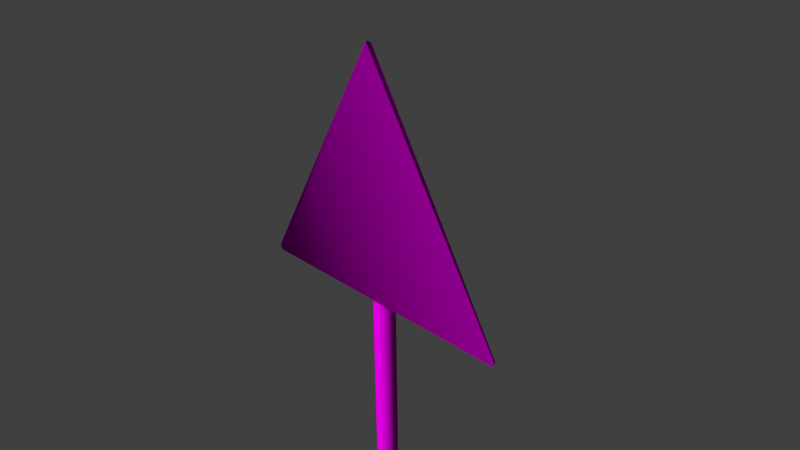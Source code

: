 # Source: decoration_signs_triangle_4.blend  (saved by Blender 2.70.0; exported with 4.5.12 LTS)
import bpy
from mathutils import Matrix  # noqa: F401  (used for matrix-valued properties, if any)

bpy.ops.wm.read_factory_settings(use_empty=True)
scene = bpy.context.scene
scene.name = 'Scene'

# ---- collections
col_collection_1 = bpy.data.collections.new('Collection 1'); scene.collection.children.link(col_collection_1)

# ---- images (referenced by path relative to the original .blend; pixels are not part of the script)
import os
ASSET_DIR = os.environ.get("B2B_ASSET_DIR", "")  # directory of the original .blend (textures are referenced by path, not embedded)
HERE = os.path.dirname(os.path.abspath(__file__))  # packed textures are extracted next to this script under _unpacked/

def load_image(name, relpath, width, height, colorspace="sRGB"):
    """Load a texture the original file referenced (path relative to the .blend, or extracted next to this script)."""
    p = next((c for c in (os.path.join(HERE, relpath), os.path.join(ASSET_DIR, relpath)) if relpath and os.path.exists(c)), "")
    if p:
        img = bpy.data.images.load(p, check_existing=True)
        img.name = name
    else:  # same state as the original file: an image datablock whose file is absent (Cycles renders it pink)
        img = bpy.data.images.new(name, width, height)
        img.source = "FILE"
        img.filepath = "//" + (relpath or name)
    img.colorspace_settings.name = colorspace
    return img
img_decoration_signs_pole_diffuse_png = load_image('decoration_signs_pole_diffuse.png', 'Texturen/decoration_signs_pole_diffuse.png', 1024, 1024, 'sRGB')
img_decoration_signs_pole_normal_png = load_image('decoration_signs_pole_normal.png', 'Texturen/decoration_signs_pole_normal.png', 1024, 1024, 'sRGB')
img_decoration_signs_triangle_4_diffuse_png = load_image('decoration_signs_triangle_4_diffuse.png', 'Texturen/decoration_signs_triangle_4_diffuse.png', 1024, 1024, 'sRGB')
img_decoration_signs_triangle_4_normal_png = load_image('decoration_signs_triangle_4_normal.png', 'Texturen/decoration_signs_triangle_4_normal.png', 1024, 1024, 'sRGB')

# ---- materials (node trees are filled in below, after node groups)
mat_decoration_signs_triangle_4_pole = bpy.data.materials.new('decoration_signs_triangle_4_pole')
mat_decoration_signs_triangle_4_pole.alpha_threshold = 0.0
mat_decoration_signs_triangle_4_pole.roughness = 0.5
mat_decoration_signs_triangle_4_pole.line_color = (0.0, 0.0, 0.0, 1.0)
mat_decoration_sign_triangle_4 = bpy.data.materials.new('decoration_sign_triangle_4')
mat_decoration_sign_triangle_4.alpha_threshold = 0.0
mat_decoration_sign_triangle_4.roughness = 0.5
mat_decoration_sign_triangle_4.line_color = (0.0, 0.0, 0.0, 1.0)

# ---- material node trees
mat_decoration_signs_triangle_4_pole.use_nodes = True; mat_decoration_signs_triangle_4_pole.node_tree.nodes.clear()
_N = mat_decoration_signs_triangle_4_pole.node_tree.nodes; _L = mat_decoration_signs_triangle_4_pole.node_tree.links
n0 = _N.new('ShaderNodeOutputMaterial'); n0.name = 'Material Output'; n0.location = (300, 300)
n1 = _N.new('ShaderNodeBsdfDiffuse'); n1.name = 'Diffuse BSDF'; n1.location = (10, 300)
n2 = _N.new('ShaderNodeTexImage'); n2.name = 'Image Texture'; n2.location = (-448, 305)
n2.width = 140
n2.image = img_decoration_signs_pole_diffuse_png
n3 = _N.new('ShaderNodeTexImage'); n3.name = 'Image Texture.001'; n3.location = (-430, 91)
n3.width = 140
n3.image = img_decoration_signs_pole_normal_png
n4 = _N.new('ShaderNodeNormalMap'); n4.name = 'Normal Map'; n4.location = (-241, 76)
n5 = _N.new('ShaderNodeTexCoord'); n5.name = 'Texture Coordinate'; n5.location = (-659, 239)
_L.new(n1.outputs[0], n0.inputs[0])
_L.new(n5.outputs[2], n2.inputs[0])
_L.new(n5.outputs[2], n3.inputs[0])
_L.new(n2.outputs[0], n1.inputs[0])
_L.new(n3.outputs[0], n4.inputs[1])
_L.new(n4.outputs[0], n1.inputs[2])
n0.is_active_output = True
mat_decoration_sign_triangle_4.use_nodes = True; mat_decoration_sign_triangle_4.node_tree.nodes.clear()
_N = mat_decoration_sign_triangle_4.node_tree.nodes; _L = mat_decoration_sign_triangle_4.node_tree.links
n0 = _N.new('ShaderNodeOutputMaterial'); n0.name = 'Material Output'; n0.location = (300, 300)
n1 = _N.new('ShaderNodeBsdfDiffuse'); n1.name = 'Diffuse BSDF'; n1.location = (10, 300)
n2 = _N.new('ShaderNodeTexCoord'); n2.name = 'Texture Coordinate'; n2.location = (-773, 237)
n3 = _N.new('ShaderNodeTexImage'); n3.name = 'Image Texture'; n3.location = (-517, 317)
n3.width = 140
n3.image = img_decoration_signs_triangle_4_diffuse_png
n4 = _N.new('ShaderNodeNormalMap'); n4.name = 'Normal Map'; n4.location = (-268, 112)
n5 = _N.new('ShaderNodeTexImage'); n5.name = 'Image Texture.001'; n5.location = (-528, 58)
n5.width = 140
n5.image = img_decoration_signs_triangle_4_normal_png
_L.new(n1.outputs[0], n0.inputs[0])
_L.new(n2.outputs[2], n3.inputs[0])
_L.new(n2.outputs[2], n5.inputs[0])
_L.new(n3.outputs[0], n1.inputs[0])
_L.new(n5.outputs[0], n4.inputs[1])
_L.new(n4.outputs[0], n1.inputs[2])
n0.is_active_output = True

# ---- world
world_world = bpy.data.worlds.new('World'); scene.world = world_world
world_world.color = (0.05088, 0.05088, 0.05088)
world_world.use_sun_shadow = False
world_world.sun_shadow_jitter_overblur = 0.0
world_world.cycles.sampling_method = 'MANUAL'
world_world.cycles.sample_map_resolution = 256

# ---- cameras
cam_camera = bpy.data.cameras.new('Camera')
cam_camera.clip_end = 100.0
cam_camera.lens = 35.0
cam_camera.sensor_width = 32.0
cam_camera.sensor_height = 18.0
cam_camera.ortho_scale = 7.314
cam_camera.dof.focus_distance = 0.0

# ---- meshes
me_cylinder_002 = bpy.data.meshes.new('Cylinder.002')
me_cylinder_002.from_pydata([(0.0, 1.0, -2.539), (0.0, 1.0, 1.367), (0.7071, 0.7071, -2.539), (0.7071, 0.7071, 1.367), (1.0, -4.371e-08, -2.539), (1.0, -4.371e-08, 1.367), (0.7071, -0.7071, -2.539), (0.7071, -0.7071, 1.367), (-8.742e-08, -1.0, -2.539), (-8.742e-08, -1.0, 1.367), (-0.7071, -0.7071, -2.539), (-0.7071, -0.7071, 1.367), (-1.0, 1.192e-08, -2.539), (-1.0, 1.192e-08, 1.367), (-0.7071, 0.7071, -2.539), (-0.7071, 0.7071, 1.367), (0.7071, 0.7071, 1.367), (0.0, 1.0, 1.367), (1.0, -4.371e-08, 1.367), (0.7071, -0.7071, 1.367), (-8.742e-08, -1.0, 1.367), (-0.7071, -0.7071, 1.367), (-1.0, 1.192e-08, 1.367), (-0.7071, 0.7071, 1.367)], [], [(0, 1, 3, 2), (2, 3, 5, 4), (4, 5, 7, 6), (6, 7, 9, 8), (8, 9, 11, 10), (10, 11, 13, 12), (16, 17, 15, 22, 21, 20, 19, 18), (14, 23, 1, 0), (12, 13, 23, 14)])
me_cylinder_002.polygons.foreach_set('use_smooth', [True] * 9)
_uv = me_cylinder_002.uv_layers.new(name='UVMap')
_uv.uv.foreach_set('vector', [0.006767, 0.7504, 0.9986, 0.7504, 0.9986, 0.876, 0.006767, 0.876, 0.006767, 0.876, 0.9986, 0.876, 0.9986, 1.001, 0.006767, 1.001, 0.006766, -0.002658, 0.9986, -0.002659, 0.9986, 0.1229, 0.006766, 0.1229, 0.006766, 0.1229, 0.9986, 0.1229, 0.9986, 0.2484, 0.006766, 0.2484, 0.006766, 0.2484, 0.9986, 0.2484, 0.9986, 0.3739, 0.006767, 0.3739, 0.006767, 0.3739, 0.9986, 0.3739, 0.9986, 0.4994, 0.006767, 0.4994, 1.133, 0.7872, 1.133, 0.9127, 1.094, 1.001, 1.038, 1.001, 0.9987, 0.9127, 0.9987, 0.7872, 1.038, 0.6985, 1.094, 0.6985, 0.006767, 0.6249, 0.9986, 0.6249, 0.9986, 0.7504, 0.006767, 0.7504, 0.006767, 0.4994, 0.9986, 0.4994, 0.9986, 0.6249, 0.006767, 0.6249])
me_cylinder_002.materials.append(mat_decoration_signs_triangle_4_pole)
me_cylinder_002.use_remesh_preserve_volume = False
me_cylinder_002.use_remesh_preserve_attributes = False
me_cylinder_002.use_mirror_vertex_groups = False
me_cylinder_002.update()
me_cylinder_001 = bpy.data.meshes.new('Cylinder.001')
me_cylinder_001.from_pydata([(0.8027, -0.214, -1.0), (0.575, -0.7489, -1.0), (0.575, -0.7489, 1.0), (0.7565, -0.1949, -1.0), (0.7565, -0.1949, 1.0), (0.5397, -0.7135, -1.0), (0.5397, -0.7135, 1.0), (0.8046, 0.4866, 1.0), (0.7546, 0.4865, -1.0), (0.7546, 0.4866, 1.0), (-0.8027, -0.214, -1.0), (-0.8027, -0.214, 1.0), (-0.7565, -0.1949, -1.0), (-0.7565, -0.1949, 1.0), (-0.5397, -0.7135, -1.0), (-0.5397, -0.7135, 1.0), (0.0, -0.95, -1.0), (0.0, -0.95, 1.0), (-0.7546, 0.4865, -1.0), (-0.7546, 0.4866, 1.0), (0.8027, -0.214, 1.0), (0.0, -1.0, -1.0), (0.0, -1.0, 1.0), (0.8046, 0.4866, -1.0), (-0.575, -0.7489, -1.0), (-0.575, -0.7489, 1.0), (-0.8046, 0.4866, 1.0), (-0.8046, 0.4866, -1.0)], [], [(24, 14, 16, 21), (22, 17, 15, 25), (0, 20, 2, 1), (1, 2, 22, 21), (4, 20, 7, 9), (0, 1, 5, 3), (2, 20, 4, 6), (1, 21, 16, 5), (22, 2, 6, 17), (0, 3, 8, 23), (20, 0, 23, 7), (10, 24, 25, 11), (24, 21, 22, 25), (13, 19, 26, 11), (10, 12, 14, 24), (25, 15, 13, 11), (10, 27, 18, 12), (11, 26, 27, 10)])
me_cylinder_001.polygons.foreach_set('use_smooth', [True] * 18)
_uv = me_cylinder_001.uv_layers.new(name='UVMap')
_uv.uv.foreach_set('vector', [0.3559, 0.5098, 0.359, 0.5128, 0.3384, 0.5597, 0.3341, 0.5597, 0.4634, 0.5597, 0.4677, 0.5597, 0.4882, 0.6066, 0.4852, 0.6097, 0.605, 0.3159, 0.605, 0.4897, 0.5545, 0.4897, 0.5545, 0.3159, 0.5545, 0.3159, 0.5545, 0.4897, 0.5, 0.4897, 0.5, 0.3159, 0.5333, 0.494, 0.5317, 0.49, 0.5925, 0.4898, 0.5925, 0.4941, 0.4024, 0.6295, 0.3559, 0.6097, 0.359, 0.6066, 0.404, 0.6255, 0.4852, 0.5097, 0.5317, 0.49, 0.5333, 0.494, 0.4882, 0.5128, 0.3559, 0.6097, 0.3341, 0.5597, 0.3384, 0.5597, 0.359, 0.6066, 0.4634, 0.5597, 0.4852, 0.5097, 0.4882, 0.5128, 0.4677, 0.5597, 0.4024, 0.6295, 0.404, 0.6255, 0.4632, 0.6253, 0.4633, 0.6297, 0.605, 0.4897, 0.605, 0.3159, 0.6659, 0.3159, 0.6659, 0.4897, 0.395, 0.3159, 0.4455, 0.3159, 0.4455, 0.4897, 0.395, 0.4897, 0.4455, 0.3159, 0.5, 0.3159, 0.5, 0.4897, 0.4455, 0.4897, 0.5333, 0.6255, 0.5925, 0.6253, 0.5925, 0.6296, 0.5317, 0.6295, 0.4024, 0.49, 0.404, 0.494, 0.359, 0.5128, 0.3559, 0.5098, 0.4852, 0.6097, 0.4882, 0.6066, 0.5333, 0.6255, 0.5317, 0.6295, 0.4024, 0.49, 0.4633, 0.4898, 0.4632, 0.4941, 0.404, 0.494, 0.395, 0.4897, 0.3341, 0.4897, 0.3341, 0.3159, 0.395, 0.3159])
me_cylinder_001.use_remesh_preserve_volume = False
me_cylinder_001.use_remesh_preserve_attributes = False
me_cylinder_001.use_mirror_vertex_groups = False
me_cylinder_001.update()
me_plane = bpy.data.meshes.new('Plane')
me_plane.from_pydata([(-0.9459, -1.946, -0.02), (-1.019, -1.926, -0.02), (1.926, 1.019, -0.02), (1.946, 0.9459, -0.02), (-1.926, 1.981, 0.0), (-1.981, 1.926, 0.0), (-1.981, 1.926, -0.02), (-1.926, 1.981, -0.02), (1.946, 0.9459, 0.0), (1.926, 1.019, 0.0), (-1.019, -1.926, 0.0), (-0.9459, -1.946, 0.0)], [], [(5, 6, 1, 10), (4, 5, 10, 11, 8, 9), (9, 2, 7, 4), (6, 7, 2, 3, 0, 1), (10, 1, 0, 11), (8, 3, 2, 9), (4, 7, 6, 5), (11, 0, 3, 8)])
_uv = me_plane.uv_layers.new(name='UVMap')
_uv.uv.foreach_set('vector', [0.6958, 0.9837, 0.691, 0.9742, 0.9504, 0.428, 0.9575, 0.4301, 0.2098, 0.4194, 0.2022, 0.4045, 0.02376, 0.03734, 0.03764, 0.03716, 0.3778, 0.02577, 0.3684, 0.04435, 0.4127, 0.4254, 0.4201, 0.4252, 0.6777, 0.9751, 0.6724, 0.9837, 0.691, 0.9742, 0.6777, 0.9751, 0.4201, 0.4252, 0.4271, 0.4078, 0.9442, 0.4094, 0.9504, 0.428, 0.9575, 0.4301, 0.9504, 0.428, 0.9442, 0.4094, 0.9477, 0.3991, 0.4248, 0.3978, 0.4271, 0.4078, 0.4201, 0.4252, 0.4127, 0.4254, 0.6724, 0.9837, 0.6777, 0.9751, 0.691, 0.9742, 0.6958, 0.9837, 0.9477, 0.3991, 0.9442, 0.4094, 0.4271, 0.4078, 0.4248, 0.3978])
me_plane.materials.append(mat_decoration_sign_triangle_4)
me_plane.use_remesh_preserve_volume = False
me_plane.use_remesh_preserve_attributes = False
me_plane.use_mirror_vertex_groups = False
me_plane.update()

# ---- objects
ob_cylinder_001 = bpy.data.objects.new('Cylinder.001', me_cylinder_002)
ob_cylinder = bpy.data.objects.new('Cylinder', me_cylinder_001)
ob_plane = bpy.data.objects.new('Plane', me_plane)
ob_camera = bpy.data.objects.new('Camera', cam_camera)

# ---- transforms, parenting, visibility, modifiers, constraints
ob_cylinder_001.location = (0.0, 0.1645, -3.529)
ob_cylinder_001.rotation_euler = (0.0, 0.0, 1.333)
ob_cylinder_001.scale = (0.1613, 0.1613, 3.516)
ob_cylinder_001.lineart.crease_threshold = 0.0
ob_cylinder.location = (0.0, 0.1263, 0.8495)
ob_cylinder.rotation_euler = (3.142, 0.0, 0.0)
ob_cylinder.scale = (0.2212, 0.2212, 0.2212)
ob_cylinder.lineart.crease_threshold = 0.0
ob_plane.location = (0.0, 0.0, 0.0)
ob_plane.rotation_euler = (1.571, 0.7854, 1.344e-07)
ob_plane.lineart.crease_threshold = 0.0
ob_camera.location = (7.481, -6.508, 5.344)
ob_camera.rotation_euler = (1.109, 0.01082, 0.8149)
ob_camera.lock_rotations_4d = False
ob_camera.empty_display_type = 'ARROWS'
ob_camera.color = (0.0, 0.0, 0.0, 0.0)
ob_camera.display_type = 'WIRE'
ob_camera.lineart.crease_threshold = 0.0

# ---- collection membership
col_collection_1.objects.link(ob_cylinder_001)
col_collection_1.objects.link(ob_cylinder)
col_collection_1.objects.link(ob_plane)
col_collection_1.objects.link(ob_camera)

# ---- scene / render settings (as saved in the file)
scene.camera = ob_camera
scene.frame_start = 1; scene.frame_end = 250; scene.frame_set(1)
scene.render.engine = 'CYCLES'
scene.render.resolution_percentage = 50
scene.render.dither_intensity = 0.0
scene.cycles.use_denoising = False
scene.cycles.samples = 10
scene.cycles.sampling_pattern = 'TABULATED_SOBOL'
scene.cycles.light_sampling_threshold = 0.0
scene.cycles.use_adaptive_sampling = False
scene.cycles.use_light_tree = False
scene.cycles.blur_glossy = 0.0
scene.cycles.volume_bounces = 1
scene.cycles.pixel_filter_type = 'GAUSSIAN'
scene.cycles.sample_clamp_indirect = 0.0
scene.view_settings.view_transform = 'Standard'
bpy.context.view_layer.update()

# ---- added for rendering (the .blend has no usable light): sun
light_auto_sun = bpy.data.lights.new('AutoSun', 'SUN')
light_auto_sun.energy = 3.0
light_auto_sun.angle = 0.0523599
ob_auto_sun = bpy.data.objects.new('AutoSun', light_auto_sun)
scene.collection.objects.link(ob_auto_sun)
ob_auto_sun.rotation_euler = (0.872665, 0.174533, 0.523599)
bpy.context.view_layer.update()
